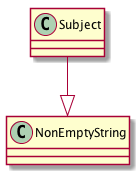

The diagram above was rendered by PlantUML. Its source (embedded in the PNG):
@startuml images/class_Subject.png

class Subject {
}
Subject --|> NonEmptyString

@enduml